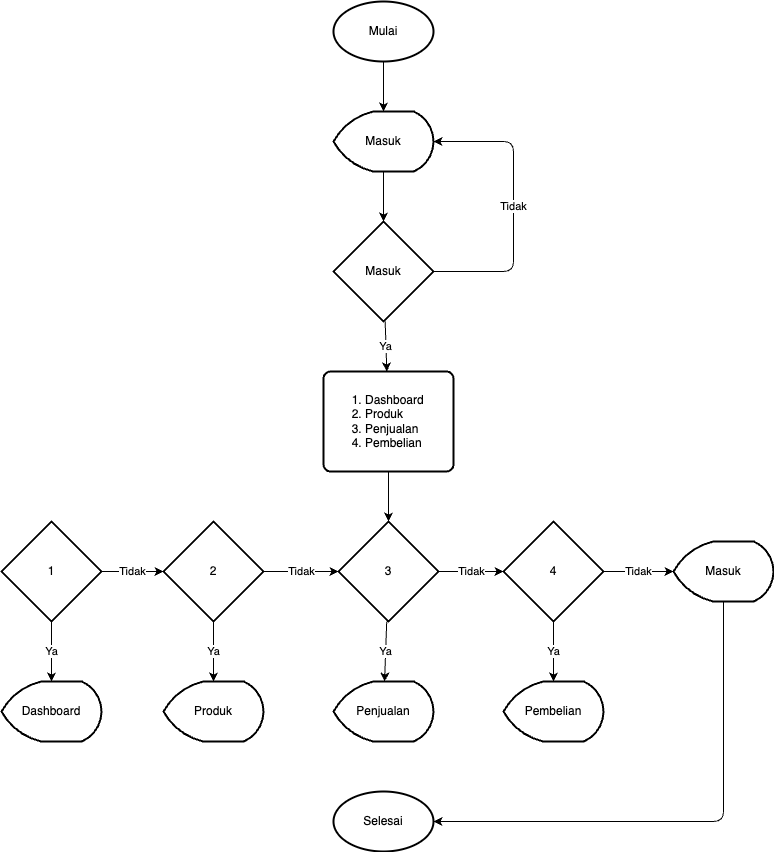

The diagram above was exported from draw.io. Its source (the exported page's mxGraphModel, read from the mxfile embedded in the PNG):
<mxGraphModel dx="1499" dy="797" grid="1" gridSize="10" guides="1" tooltips="1" connect="1" arrows="1" fold="1" page="1" pageScale="1" pageWidth="850" pageHeight="1100" math="0" shadow="0">
  <root>
    <mxCell id="0" />
    <mxCell id="1" parent="0" />
    <mxCell id="8" value="Ya" style="edgeStyle=none;html=1;" parent="1" source="2" target="5" edge="1">
      <mxGeometry relative="1" as="geometry" />
    </mxCell>
    <mxCell id="9" value="Tidak" style="edgeStyle=none;html=1;entryX=1;entryY=0.5;entryDx=0;entryDy=0;entryPerimeter=0;" parent="1" source="2" target="3" edge="1">
      <mxGeometry relative="1" as="geometry">
        <Array as="points">
          <mxPoint x="440" y="400" />
          <mxPoint x="440" y="270" />
        </Array>
      </mxGeometry>
    </mxCell>
    <mxCell id="2" value="Masuk" style="strokeWidth=2;html=1;shape=mxgraph.flowchart.decision;whiteSpace=wrap;" parent="1" vertex="1">
      <mxGeometry x="260" y="350" width="100" height="100" as="geometry" />
    </mxCell>
    <mxCell id="7" value="" style="edgeStyle=none;html=1;" parent="1" source="3" target="2" edge="1">
      <mxGeometry relative="1" as="geometry" />
    </mxCell>
    <mxCell id="3" value="Masuk" style="strokeWidth=2;html=1;shape=mxgraph.flowchart.display;whiteSpace=wrap;" parent="1" vertex="1">
      <mxGeometry x="260" y="240" width="100" height="60" as="geometry" />
    </mxCell>
    <mxCell id="6" value="" style="edgeStyle=none;html=1;" parent="1" source="4" target="3" edge="1">
      <mxGeometry relative="1" as="geometry" />
    </mxCell>
    <mxCell id="4" value="Mulai" style="strokeWidth=2;html=1;shape=mxgraph.flowchart.start_1;whiteSpace=wrap;" parent="1" vertex="1">
      <mxGeometry x="260" y="130" width="100" height="60" as="geometry" />
    </mxCell>
    <mxCell id="31" value="" style="edgeStyle=none;html=1;" parent="1" source="5" target="12" edge="1">
      <mxGeometry relative="1" as="geometry" />
    </mxCell>
    <mxCell id="5" value="&lt;div style=&quot;&quot;&gt;&lt;ol&gt;&lt;li&gt;&lt;span style=&quot;background-color: initial;&quot;&gt;Dashboard&lt;/span&gt;&lt;/li&gt;&lt;li&gt;&lt;span style=&quot;background-color: initial;&quot;&gt;Produk&lt;/span&gt;&lt;/li&gt;&lt;li&gt;&lt;span style=&quot;background-color: initial;&quot;&gt;Penjualan&lt;/span&gt;&lt;/li&gt;&lt;li&gt;&lt;span style=&quot;background-color: initial;&quot;&gt;Pembelian&lt;/span&gt;&lt;/li&gt;&lt;/ol&gt;&lt;/div&gt;" style="rounded=1;whiteSpace=wrap;html=1;absoluteArcSize=1;arcSize=14;strokeWidth=2;align=left;" parent="1" vertex="1">
      <mxGeometry x="250" y="500" width="130" height="100" as="geometry" />
    </mxCell>
    <mxCell id="14" value="Tidak" style="edgeStyle=none;html=1;" parent="1" source="10" target="11" edge="1">
      <mxGeometry relative="1" as="geometry" />
    </mxCell>
    <mxCell id="27" value="Ya" style="edgeStyle=none;html=1;" parent="1" source="10" target="26" edge="1">
      <mxGeometry relative="1" as="geometry" />
    </mxCell>
    <mxCell id="10" value="1" style="strokeWidth=2;html=1;shape=mxgraph.flowchart.decision;whiteSpace=wrap;" parent="1" vertex="1">
      <mxGeometry x="-72" y="650" width="100" height="100" as="geometry" />
    </mxCell>
    <mxCell id="15" value="Tidak" style="edgeStyle=none;html=1;" parent="1" source="11" target="12" edge="1">
      <mxGeometry relative="1" as="geometry" />
    </mxCell>
    <mxCell id="28" value="Ya" style="edgeStyle=none;html=1;" parent="1" source="11" target="25" edge="1">
      <mxGeometry relative="1" as="geometry" />
    </mxCell>
    <mxCell id="11" value="2" style="strokeWidth=2;html=1;shape=mxgraph.flowchart.decision;whiteSpace=wrap;" parent="1" vertex="1">
      <mxGeometry x="90" y="650" width="100" height="100" as="geometry" />
    </mxCell>
    <mxCell id="16" value="Tidak" style="edgeStyle=none;html=1;" parent="1" source="12" target="13" edge="1">
      <mxGeometry relative="1" as="geometry" />
    </mxCell>
    <mxCell id="29" value="Ya" style="edgeStyle=none;html=1;" parent="1" source="12" target="24" edge="1">
      <mxGeometry relative="1" as="geometry" />
    </mxCell>
    <mxCell id="12" value="3&lt;span style=&quot;color: rgba(0, 0, 0, 0); font-family: monospace; font-size: 0px; text-align: start;&quot;&gt;%3CmxGraphModel%3E%3Croot%3E%3CmxCell%20id%3D%220%22%2F%3E%3CmxCell%20id%3D%221%22%20parent%3D%220%22%2F%3E%3CmxCell%20id%3D%222%22%20value%3D%221%22%20style%3D%22strokeWidth%3D2%3Bhtml%3D1%3Bshape%3Dmxgraph.flowchart.decision%3BwhiteSpace%3Dwrap%3B%22%20vertex%3D%221%22%20parent%3D%221%22%3E%3CmxGeometry%20x%3D%2290%22%20y%3D%22640%22%20width%3D%22100%22%20height%3D%22100%22%20as%3D%22geometry%22%2F%3E%3C%2FmxCell%3E%3C%2Froot%3E%3C%2FmxGraphModel%3E&lt;/span&gt;" style="strokeWidth=2;html=1;shape=mxgraph.flowchart.decision;whiteSpace=wrap;" parent="1" vertex="1">
      <mxGeometry x="265" y="650" width="100" height="100" as="geometry" />
    </mxCell>
    <mxCell id="18" value="Tidak" style="edgeStyle=none;html=1;" parent="1" source="13" target="17" edge="1">
      <mxGeometry relative="1" as="geometry" />
    </mxCell>
    <mxCell id="30" value="Ya" style="edgeStyle=none;html=1;" parent="1" source="13" target="23" edge="1">
      <mxGeometry relative="1" as="geometry" />
    </mxCell>
    <mxCell id="13" value="4" style="strokeWidth=2;html=1;shape=mxgraph.flowchart.decision;whiteSpace=wrap;" parent="1" vertex="1">
      <mxGeometry x="430" y="650" width="100" height="100" as="geometry" />
    </mxCell>
    <mxCell id="21" style="edgeStyle=none;html=1;exitX=0.5;exitY=1;exitDx=0;exitDy=0;exitPerimeter=0;entryX=1;entryY=0.5;entryDx=0;entryDy=0;entryPerimeter=0;" parent="1" source="17" target="20" edge="1">
      <mxGeometry relative="1" as="geometry">
        <Array as="points">
          <mxPoint x="650" y="950" />
        </Array>
      </mxGeometry>
    </mxCell>
    <mxCell id="17" value="Masuk" style="strokeWidth=2;html=1;shape=mxgraph.flowchart.display;whiteSpace=wrap;" parent="1" vertex="1">
      <mxGeometry x="600" y="670" width="100" height="60" as="geometry" />
    </mxCell>
    <mxCell id="20" value="Selesai" style="strokeWidth=2;html=1;shape=mxgraph.flowchart.start_1;whiteSpace=wrap;" parent="1" vertex="1">
      <mxGeometry x="260" y="920" width="100" height="60" as="geometry" />
    </mxCell>
    <mxCell id="23" value="Pembelian" style="strokeWidth=2;html=1;shape=mxgraph.flowchart.display;whiteSpace=wrap;" parent="1" vertex="1">
      <mxGeometry x="430" y="810" width="100" height="60" as="geometry" />
    </mxCell>
    <mxCell id="24" value="Penjualan" style="strokeWidth=2;html=1;shape=mxgraph.flowchart.display;whiteSpace=wrap;" parent="1" vertex="1">
      <mxGeometry x="260" y="810" width="100" height="60" as="geometry" />
    </mxCell>
    <mxCell id="25" value="Produk" style="strokeWidth=2;html=1;shape=mxgraph.flowchart.display;whiteSpace=wrap;" parent="1" vertex="1">
      <mxGeometry x="90" y="810" width="100" height="60" as="geometry" />
    </mxCell>
    <mxCell id="26" value="Dashboard" style="strokeWidth=2;html=1;shape=mxgraph.flowchart.display;whiteSpace=wrap;" parent="1" vertex="1">
      <mxGeometry x="-72" y="810" width="100" height="60" as="geometry" />
    </mxCell>
  </root>
</mxGraphModel>